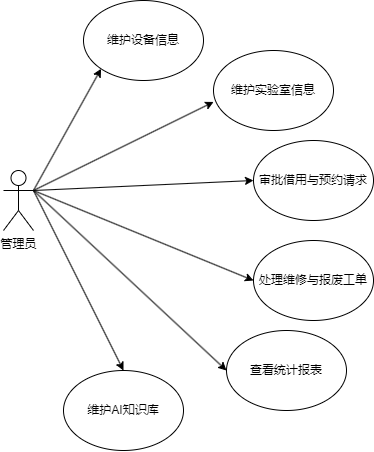

The diagram above was exported from draw.io. Its source (the exported page's mxGraphModel, read from the mxfile embedded in the PNG):
<mxGraphModel dx="531" dy="636" grid="1" gridSize="10" guides="1" tooltips="1" connect="1" arrows="1" fold="1" page="1" pageScale="1" pageWidth="827" pageHeight="1169" math="0" shadow="0">
  <root>
    <mxCell id="0" />
    <mxCell id="1" parent="0" />
    <mxCell id="EXMuIPUYTFiXDIYQggQK-1" value="管理员" style="shape=umlActor;verticalLabelPosition=bottom;verticalAlign=top;html=1;outlineConnect=0;" vertex="1" parent="1">
      <mxGeometry x="70" y="260" width="30" height="60" as="geometry" />
    </mxCell>
    <mxCell id="EXMuIPUYTFiXDIYQggQK-2" value="维护设备信息" style="ellipse;whiteSpace=wrap;html=1;" vertex="1" parent="1">
      <mxGeometry x="150" y="90" width="120" height="80" as="geometry" />
    </mxCell>
    <mxCell id="EXMuIPUYTFiXDIYQggQK-3" value="维护实验室信息" style="ellipse;whiteSpace=wrap;html=1;" vertex="1" parent="1">
      <mxGeometry x="280" y="140" width="120" height="80" as="geometry" />
    </mxCell>
    <mxCell id="EXMuIPUYTFiXDIYQggQK-4" value="审批借用与预约请求" style="ellipse;whiteSpace=wrap;html=1;" vertex="1" parent="1">
      <mxGeometry x="320" y="230" width="120" height="80" as="geometry" />
    </mxCell>
    <mxCell id="EXMuIPUYTFiXDIYQggQK-5" value="处理维修与报废工单" style="ellipse;whiteSpace=wrap;html=1;" vertex="1" parent="1">
      <mxGeometry x="320" y="330" width="120" height="80" as="geometry" />
    </mxCell>
    <mxCell id="EXMuIPUYTFiXDIYQggQK-6" value="查看统计报表" style="ellipse;whiteSpace=wrap;html=1;" vertex="1" parent="1">
      <mxGeometry x="293" y="420" width="120" height="80" as="geometry" />
    </mxCell>
    <mxCell id="EXMuIPUYTFiXDIYQggQK-7" value="维护AI知识库" style="ellipse;whiteSpace=wrap;html=1;" vertex="1" parent="1">
      <mxGeometry x="130" y="460" width="120" height="80" as="geometry" />
    </mxCell>
    <mxCell id="EXMuIPUYTFiXDIYQggQK-10" value="" style="endArrow=classic;html=1;rounded=0;exitX=1;exitY=0.3333333333333333;exitDx=0;exitDy=0;exitPerimeter=0;entryX=0;entryY=1;entryDx=0;entryDy=0;" edge="1" parent="1" source="EXMuIPUYTFiXDIYQggQK-1" target="EXMuIPUYTFiXDIYQggQK-2">
      <mxGeometry width="50" height="50" relative="1" as="geometry">
        <mxPoint x="150" y="130" as="sourcePoint" />
        <mxPoint x="200" y="80" as="targetPoint" />
      </mxGeometry>
    </mxCell>
    <mxCell id="EXMuIPUYTFiXDIYQggQK-11" value="" style="endArrow=classic;html=1;rounded=0;exitX=1;exitY=0.3333333333333333;exitDx=0;exitDy=0;exitPerimeter=0;entryX=0.001;entryY=0.643;entryDx=0;entryDy=0;entryPerimeter=0;" edge="1" parent="1" source="EXMuIPUYTFiXDIYQggQK-1" target="EXMuIPUYTFiXDIYQggQK-3">
      <mxGeometry width="50" height="50" relative="1" as="geometry">
        <mxPoint x="160" y="240" as="sourcePoint" />
        <mxPoint x="210" y="190" as="targetPoint" />
      </mxGeometry>
    </mxCell>
    <mxCell id="EXMuIPUYTFiXDIYQggQK-12" value="" style="endArrow=classic;html=1;rounded=0;exitX=1;exitY=0.3333333333333333;exitDx=0;exitDy=0;exitPerimeter=0;entryX=0;entryY=0.5;entryDx=0;entryDy=0;" edge="1" parent="1" source="EXMuIPUYTFiXDIYQggQK-1" target="EXMuIPUYTFiXDIYQggQK-4">
      <mxGeometry width="50" height="50" relative="1" as="geometry">
        <mxPoint x="210" y="290" as="sourcePoint" />
        <mxPoint x="260" y="240" as="targetPoint" />
      </mxGeometry>
    </mxCell>
    <mxCell id="EXMuIPUYTFiXDIYQggQK-13" value="" style="endArrow=classic;html=1;rounded=0;entryX=0;entryY=0.5;entryDx=0;entryDy=0;exitX=1;exitY=0.3333333333333333;exitDx=0;exitDy=0;exitPerimeter=0;" edge="1" parent="1" source="EXMuIPUYTFiXDIYQggQK-1" target="EXMuIPUYTFiXDIYQggQK-5">
      <mxGeometry width="50" height="50" relative="1" as="geometry">
        <mxPoint x="150" y="420" as="sourcePoint" />
        <mxPoint x="200" y="370" as="targetPoint" />
      </mxGeometry>
    </mxCell>
    <mxCell id="EXMuIPUYTFiXDIYQggQK-14" value="" style="endArrow=classic;html=1;rounded=0;entryX=0;entryY=0.5;entryDx=0;entryDy=0;exitX=1;exitY=0.3333333333333333;exitDx=0;exitDy=0;exitPerimeter=0;" edge="1" parent="1" source="EXMuIPUYTFiXDIYQggQK-1" target="EXMuIPUYTFiXDIYQggQK-6">
      <mxGeometry width="50" height="50" relative="1" as="geometry">
        <mxPoint x="130" y="500" as="sourcePoint" />
        <mxPoint x="180" y="450" as="targetPoint" />
      </mxGeometry>
    </mxCell>
    <mxCell id="EXMuIPUYTFiXDIYQggQK-15" value="" style="endArrow=classic;html=1;rounded=0;entryX=0.5;entryY=0;entryDx=0;entryDy=0;exitX=1;exitY=0.3333333333333333;exitDx=0;exitDy=0;exitPerimeter=0;" edge="1" parent="1" source="EXMuIPUYTFiXDIYQggQK-1" target="EXMuIPUYTFiXDIYQggQK-7">
      <mxGeometry width="50" height="50" relative="1" as="geometry">
        <mxPoint x="60" y="560" as="sourcePoint" />
        <mxPoint x="110" y="510" as="targetPoint" />
      </mxGeometry>
    </mxCell>
  </root>
</mxGraphModel>